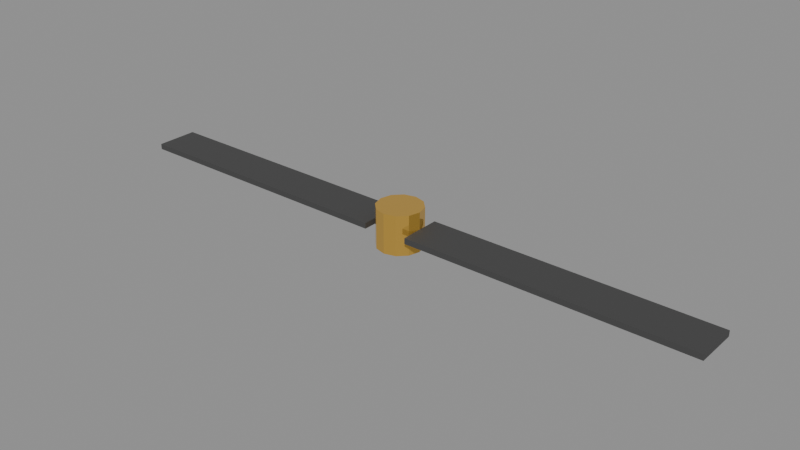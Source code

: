 # Source: rotor.blend  (saved by Blender 5.2.44; exported with 4.5.12 LTS)
import bpy
from mathutils import Matrix  # noqa: F401  (used for matrix-valued properties, if any)

bpy.ops.wm.read_factory_settings(use_empty=True)
scene = bpy.context.scene
scene.name = 'Scene'

# ---- materials (node trees are filled in below, after node groups)
mat_x = bpy.data.materials.new('金属机身')
mat_wheel = bpy.data.materials.new('wheel')

# ---- material node trees
mat_x.use_nodes = True; mat_x.node_tree.nodes.clear()
_N = mat_x.node_tree.nodes; _L = mat_x.node_tree.links
n0 = _N.new('ShaderNodeBsdfPrincipled'); n0.name = 'Principled BSDF'; n0.location = (-200, 100)
n0.inputs[0].default_value = (0.7977, 0.4789, 0.0899, 1.0)
n0.inputs[1].default_value = 0.6886
n0.inputs[2].default_value = 0.025
n0.inputs[10].default_value = 0.005
n0.inputs[13].default_value = 0.0
n0.inputs[19].default_value = 0.3455
n1 = _N.new('ShaderNodeOutputMaterial'); n1.name = 'Material Output'; n1.location = (200, 100)
_L.new(n0.outputs[0], n1.inputs[0])
n1.is_active_output = True
mat_wheel.use_nodes = True; mat_wheel.node_tree.nodes.clear()
_N = mat_wheel.node_tree.nodes; _L = mat_wheel.node_tree.links
n0 = _N.new('ShaderNodeBsdfPrincipled'); n0.name = 'Principled BSDF'; n0.location = (-200, 100)
n0.inputs[0].default_value = (0.1051, 0.1051, 0.1051, 1.0)
n0.inputs[1].default_value = 0.6273
n0.inputs[2].default_value = 0.7045
n0.inputs[10].default_value = 0.005
n1 = _N.new('ShaderNodeOutputMaterial'); n1.name = 'Material Output'; n1.location = (200, 100)
_L.new(n0.outputs[0], n1.inputs[0])
n1.is_active_output = True

# ---- meshes
me_rotor = bpy.data.meshes.new('Rotor')
me_rotor.from_pydata([(0.04, -0.0375, 0.005), (0.04, -0.0375, -0.005), (0.0, 0.04, -0.035), (0.0, 0.04, 0.035), (0.02, 0.03464, -0.035), (0.02, 0.03464, 0.035), (0.03464, 0.02, -0.035), (0.03464, 0.02, 0.035), (0.04, 0.0, -0.035), (0.04, 0.0, 0.035), (0.03464, -0.02, -0.035), (0.03464, -0.02, 0.035), (0.02, -0.03464, -0.035), (0.02, -0.03464, 0.035), (0.0, -0.04, -0.035), (0.0, -0.04, 0.035), (-0.02, -0.03464, -0.035), (-0.02, -0.03464, 0.035), (-0.03464, -0.02, -0.035), (-0.03464, -0.02, 0.035), (-0.04, 0.0, -0.035), (-0.04, 0.0, 0.035), (-0.03464, 0.02, -0.035), (-0.03464, 0.02, 0.035), (-0.02, 0.03464, -0.035), (-0.02, 0.03464, 0.035), (0.04, 0.0375, -0.005), (0.04, 0.0375, 0.005), (0.54, -0.0375, -0.005), (0.54, -0.0375, 0.005), (0.54, 0.0375, -0.005), (0.54, 0.0375, 0.005), (-0.54, -0.0375, -0.005), (-0.54, -0.0375, 0.005), (-0.54, 0.0375, -0.005), (-0.54, 0.0375, 0.005), (-0.04, -0.0375, -0.005), (-0.04, -0.0375, 0.005), (-0.04, 0.0375, -0.005), (-0.04, 0.0375, 0.005)], [], [(34, 38, 36, 32), (2, 3, 5, 4), (36, 37, 33, 32), (4, 5, 7, 6), (38, 39, 37, 36), (6, 7, 9, 8), (34, 35, 39, 38), (8, 9, 11, 10), (32, 33, 35, 34), (10, 11, 13, 12), (31, 27, 0, 29), (12, 13, 15, 14), (26, 30, 28, 1), (14, 15, 17, 16), (28, 29, 0, 1), (16, 17, 19, 18), (30, 31, 29, 28), (18, 19, 21, 20), (26, 27, 31, 30), (20, 21, 23, 22), (5, 3, 25, 23, 21, 19, 17, 15, 13, 11, 9, 7), (1, 0, 27, 26), (22, 23, 25, 24), (39, 35, 33, 37), (24, 25, 3, 2), (2, 4, 6, 8, 10, 12, 14, 16, 18, 20, 22, 24)])
me_rotor.polygons.foreach_set('material_index', [1, 0, 1, 0, 1, 0, 1, 0, 1, 0, 1, 0, 1, 0, 1, 0, 1, 0, 1, 0, 0, 1, 0, 1, 0, 0])
me_rotor.materials.append(mat_x)
me_rotor.materials.append(mat_wheel)
me_rotor.update()

# ---- objects
ob_rotor = bpy.data.objects.new('Rotor', me_rotor)

# ---- transforms, parenting, visibility, modifiers, constraints
ob_rotor.location = (0.0, 0.0, 0.0)

# ---- collection membership
scene.collection.objects.link(ob_rotor)

# ---- scene / render settings (as saved in the file)
scene.frame_start = 0; scene.frame_end = 30; scene.frame_set(0)
scene.render.engine = 'BLENDER_EEVEE_NEXT'
scene.render.fps = 30
scene.render.bake_bias = 0.0
scene.render.bake_samples = 0
scene.render.compositor_device = 'GPU'
scene.eevee.use_volume_custom_range = False
scene.eevee.fast_gi_thickness_near = 0.1
scene.eevee.fast_gi_thickness_far = 0.0
scene.eevee.ray_tracing_options.screen_trace_thickness = 0.1
bpy.context.view_layer.update()

# ---- added for rendering (the .blend has no active camera and no usable light): camera, sun + grey world if the file has none
cam_auto = bpy.data.cameras.new('AutoCamera')
cam_auto.lens = 50.0
cam_auto.sensor_width = 36.0
cam_auto.clip_end = 1000.0
ob_auto_camera = bpy.data.objects.new('AutoCamera', cam_auto)
scene.collection.objects.link(ob_auto_camera)
ob_auto_camera.location = (1.00407, -1.20489, 0.803257)
ob_auto_camera.rotation_euler = (1.09748, -7.21219e-08, 0.694738)
scene.camera = ob_auto_camera
light_auto_sun = bpy.data.lights.new('AutoSun', 'SUN')
light_auto_sun.energy = 3.0
light_auto_sun.angle = 0.0523599
ob_auto_sun = bpy.data.objects.new('AutoSun', light_auto_sun)
scene.collection.objects.link(ob_auto_sun)
ob_auto_sun.rotation_euler = (0.872665, 0.174533, 0.523599)
if scene.world is None:
    world_auto = bpy.data.worlds.new('AutoWorld')
    world_auto.color = (0.3, 0.3, 0.3)
    scene.world = world_auto
bpy.context.view_layer.update()
